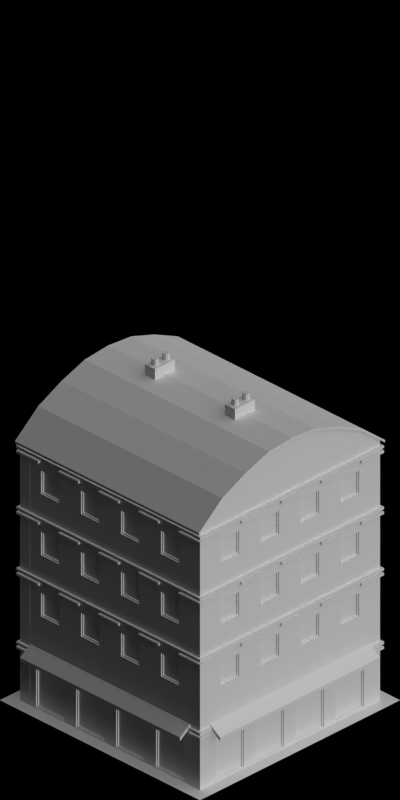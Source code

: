 # Source: 1536-1537.blend  (saved by Blender 2.63.0; exported with 4.5.12 LTS)
import bpy
from mathutils import Matrix  # noqa: F401  (used for matrix-valued properties, if any)

bpy.ops.wm.read_factory_settings(use_empty=True)
scene = bpy.context.scene
scene.name = 'Scene'

# ---- collections
col_collection_1 = bpy.data.collections.new('Collection 1'); scene.collection.children.link(col_collection_1)

# ---- materials (node trees are filled in below, after node groups)
mat_bridge_brick = bpy.data.materials.new('Bridge_Brick')
mat_roof_blackfelt = bpy.data.materials.new('Roof_BlackFelt')
mat_bridge_recolourbrown = bpy.data.materials.new('Bridge_RecolourBrown')
mat_concrete_greymid = bpy.data.materials.new('Concrete_GreyMid')
mat_paint_white = bpy.data.materials.new('Paint_White')
mat_bridge_grunge = bpy.data.materials.new('Bridge_Grunge')
mat_glass_opaque = bpy.data.materials.new('Glass_Opaque')
mat_special_shadowonlybackground = bpy.data.materials.new('Special_ShadowOnlyBackground')
mat_concrete_normalpaving = bpy.data.materials.new('Concrete_NormalPaving')
mat_shadeless_black = bpy.data.materials.new('Shadeless_Black')

# ---- material node trees

# ---- world
world_world = bpy.data.worlds.new('World'); scene.world = world_world
world_world.color = (0.0, 0.0, 0.0)
world_world.use_sun_shadow = False
world_world.sun_shadow_jitter_overblur = 0.0
world_world.cycles.sampling_method = 'MANUAL'
world_world.cycles.sample_map_resolution = 256
world_world.light_settings.ao_factor = 0.5

# ---- cameras
cam_camera = bpy.data.cameras.new('Camera')
cam_camera.type = 'ORTHO'
cam_camera.clip_start = 0.001
cam_camera.clip_end = 100.0
cam_camera.lens = 35.0
cam_camera.sensor_width = 32.0
cam_camera.sensor_height = 18.0
cam_camera.ortho_scale = 5.656
cam_camera.dof.focus_distance = 0.0
cam_camera.dof.aperture_fstop = 128.0

# ---- lights
light_lamp_004 = bpy.data.lights.new('Lamp.004', 'SUN')
light_lamp_004.transmission_factor = 0.0
light_lamp_004.cutoff_distance = 30.0
light_lamp_004.angle = 1.571
light_lamp_004.energy = 1.0
light_lamp_004.shadow_buffer_clip_start = 1.001
light_lamp_004.shadow_soft_size = 1.0
light_lamp_004.shadow_cascade_max_distance = 1000.0
light_lamp_004.cycles.use_multiple_importance_sampling = False
light_lamp_003 = bpy.data.lights.new('Lamp.003', 'SUN')
light_lamp_003.transmission_factor = 0.0
light_lamp_003.cutoff_distance = 30.0
light_lamp_003.use_shadow = False
light_lamp_003.angle = 1.571
light_lamp_003.energy = 1.0
light_lamp_003.shadow_buffer_clip_start = 1.001
light_lamp_003.shadow_soft_size = 1.0
light_lamp_003.shadow_cascade_max_distance = 1000.0
light_lamp_003.cycles.use_multiple_importance_sampling = False

# ---- meshes
me_plane_010 = bpy.data.meshes.new('Plane.010')
me_plane_010.from_pydata([(0.9, -0.02, 0.03), (-0.9, -0.02, 0.03), (6.892e-08, -0.02, 0.4), (0.465, -0.02, 0.3), (-0.465, -0.02, 0.3), (-0.6975, -0.02, 0.19), (-0.2325, -0.02, 0.38), (0.6975, -0.02, 0.19), (0.2325, -0.02, 0.38), (0.9, -0.02, 0.0), (-0.9, -0.02, 0.0), (6.892e-08, -0.02, 0.0), (0.465, -0.02, 0.0), (-0.465, -0.02, 0.0), (-0.6975, -0.02, 0.0), (-0.2325, -0.02, 0.0), (0.6975, -0.02, 0.0), (0.2325, -0.02, 0.0), (0.9, 0.03, 0.03), (-0.9, 0.03, 0.03), (6.892e-08, 0.03, 0.4), (0.465, 0.03, 0.3), (-0.465, 0.03, 0.3), (-0.6975, 0.03, 0.19), (-0.2325, 0.03, 0.38), (0.6975, 0.03, 0.19), (0.2325, 0.03, 0.38), (0.9, 0.03, 0.0), (-0.9, 0.03, 0.0), (6.892e-08, 0.03, 0.0), (0.465, 0.03, 0.0), (-0.465, 0.03, 0.0), (-0.6975, 0.03, 0.0), (-0.2325, 0.03, 0.0), (0.6975, 0.03, 0.0), (0.2325, 0.03, 0.0)], [], [(15, 6, 2, 11), (16, 7, 3, 12), (17, 8, 2, 11), (15, 6, 4, 13), (16, 7, 0, 9), (14, 5, 4, 13), (17, 8, 3, 12), (14, 5, 1, 10), (33, 29, 20, 24), (34, 30, 21, 25), (35, 29, 20, 26), (33, 31, 22, 24), (34, 27, 18, 25), (32, 31, 22, 23), (35, 30, 21, 26), (32, 28, 19, 23), (17, 12, 30, 35), (16, 9, 27, 34), (24, 20, 2, 6), (9, 0, 18, 27), (17, 11, 29, 35), (23, 22, 4, 5), (15, 11, 29, 33), (24, 22, 4, 6), (10, 1, 19, 28), (14, 13, 31, 32), (25, 21, 3, 7), (23, 19, 1, 5), (15, 13, 31, 33), (26, 21, 3, 8), (25, 18, 0, 7), (16, 12, 30, 34), (14, 10, 28, 32), (26, 20, 2, 8)])
me_plane_010.materials.append(mat_bridge_brick)
me_plane_010.use_remesh_preserve_volume = False
me_plane_010.use_remesh_preserve_attributes = False
me_plane_010.use_mirror_vertex_groups = False
me_plane_010.update()
me_plane_006 = bpy.data.meshes.new('Plane.006')
me_plane_006.from_pydata([(0.93, -0.92, 0.0), (-0.93, -0.92, 0.0), (0.93, 0.92, 0.0), (-0.93, 0.92, 0.0), (6.892e-08, -0.92, 0.4), (6.892e-08, 0.92, 0.4), (0.465, 0.92, 0.3), (0.465, -0.92, 0.3), (-0.465, -0.92, 0.3), (-0.465, 0.92, 0.3), (-0.6975, -0.92, 0.19), (-0.6975, 0.92, 0.19), (-0.2325, 0.92, 0.38), (-0.2325, -0.92, 0.38), (0.6975, 0.92, 0.19), (0.6975, -0.92, 0.19), (0.2325, -0.92, 0.38), (0.2325, 0.92, 0.38), (0.93, -0.92, 0.02), (-0.93, -0.92, 0.02), (0.93, 0.92, 0.02), (-0.93, 0.92, 0.02), (6.892e-08, -0.92, 0.42), (6.892e-08, 0.92, 0.42), (0.465, 0.92, 0.32), (0.465, -0.92, 0.32), (-0.465, -0.92, 0.32), (-0.465, 0.92, 0.32), (-0.6975, -0.92, 0.21), (-0.6975, 0.92, 0.21), (-0.2325, 0.92, 0.4), (-0.2325, -0.92, 0.4), (0.6975, 0.92, 0.21), (0.6975, -0.92, 0.21), (0.2325, -0.92, 0.4), (0.2325, 0.92, 0.4)], [], [(11, 10, 1, 3), (17, 16, 4, 5), (14, 15, 7, 6), (12, 13, 8, 9), (9, 8, 10, 11), (5, 4, 13, 12), (2, 0, 15, 14), (6, 7, 16, 17), (29, 21, 19, 28), (35, 23, 22, 34), (32, 24, 25, 33), (30, 27, 26, 31), (27, 29, 28, 26), (23, 30, 31, 22), (20, 32, 33, 18), (24, 35, 34, 25), (33, 25, 7, 15), (29, 27, 9, 11), (34, 22, 4, 16), (3, 1, 19, 21), (0, 2, 20, 18), (16, 7, 25, 34), (12, 9, 27, 30), (13, 4, 22, 31), (15, 0, 18, 33), (35, 24, 6, 17), (31, 26, 8, 13), (30, 23, 5, 12), (32, 20, 2, 14), (28, 19, 1, 10), (14, 6, 24, 32), (10, 8, 26, 28), (17, 5, 23, 35), (11, 3, 21, 29)])
me_plane_006.materials.append(mat_roof_blackfelt)
me_plane_006.use_remesh_preserve_volume = False
me_plane_006.use_remesh_preserve_attributes = False
me_plane_006.use_mirror_vertex_groups = False
me_plane_006.update()
me_plane_004 = bpy.data.meshes.new('Plane.004')
me_plane_004.from_pydata([(-5.364e-07, -0.03, -5.96e-08), (-5.439e-07, 7.153e-08, -5.96e-08), (1.6, -0.03, 0.2), (1.6, 2.91e-07, 0.2), (-5.439e-07, 7.153e-08, 0.2), (-5.364e-07, -0.03, 0.2), (1.6, 2.91e-07, -5.96e-08), (1.6, -0.03, -5.96e-08), (-5.364e-07, -0.03, 0.1), (-5.439e-07, 7.153e-08, 0.1), (1.6, 2.91e-07, 0.1), (1.6, -0.03, 0.1), (1.6, -0.03, 0.07), (1.6, 2.91e-07, 0.07), (-5.439e-07, 7.153e-08, 0.07), (-5.364e-07, -0.03, 0.07), (-5.576e-07, 0.1, 0.03), (1.6, 0.1, 0.03), (1.6, 0.1, -6.147e-08), (-5.576e-07, 0.1, -6.147e-08)], [], [(6, 1, 0, 7), (14, 15, 0, 1), (9, 10, 3, 4), (10, 11, 2, 3), (3, 2, 5, 4), (11, 8, 5, 2), (4, 5, 8, 9), (19, 16, 9, 14), (13, 12, 11, 10), (12, 15, 8, 11), (9, 8, 15, 14), (19, 18, 17, 16), (6, 7, 12, 13), (7, 0, 15, 12), (10, 9, 16, 17), (1, 6, 13, 14), (18, 19, 14, 13), (13, 10, 17, 18)])
me_plane_004.polygons.foreach_set('material_index', [0, 0, 0, 0, 0, 0, 0, 1, 0, 0, 0, 1, 0, 0, 1, 0, 1, 1])
me_plane_004.materials.append(mat_bridge_recolourbrown)
me_plane_004.materials.append(mat_concrete_greymid)
me_plane_004.use_remesh_preserve_volume = False
me_plane_004.use_remesh_preserve_attributes = False
me_plane_004.use_mirror_vertex_groups = False
me_plane_004.update()
me_cube = bpy.data.meshes.new('Cube')
me_cube.from_pydata([(-0.1, -0.05, 0.0), (-0.1, 0.05, 0.0), (0.1, 0.05, 0.0), (0.1, -0.05, 0.0), (-0.1, -0.05, 0.5), (-0.1, 0.05, 0.5), (0.1, 0.05, 0.5), (0.1, -0.05, 0.5), (-0.06, 0.025, 0.5), (-0.06, 0.025, 0.55), (-0.04232, 0.01768, 0.5), (-0.04232, 0.01768, 0.55), (-0.035, -1.093e-09, 0.5), (-0.035, -1.093e-09, 0.55), (-0.04232, -0.01768, 0.5), (-0.04232, -0.01768, 0.55), (-0.06, -0.025, 0.5), (-0.06, -0.025, 0.55), (-0.07768, -0.01768, 0.5), (-0.07768, -0.01768, 0.55), (-0.085, 2.981e-10, 0.5), (-0.085, 2.981e-10, 0.55), (-0.07768, 0.01768, 0.5), (-0.07768, 0.01768, 0.55), (0.05, 0.025, 0.5), (0.05, 0.025, 0.55), (0.06768, 0.01768, 0.5), (0.06768, 0.01768, 0.55), (0.075, -1.093e-09, 0.5), (0.075, -1.093e-09, 0.55), (0.06768, -0.01768, 0.5), (0.06768, -0.01768, 0.55), (0.05, -0.025, 0.5), (0.05, -0.025, 0.55), (0.03232, -0.01768, 0.5), (0.03232, -0.01768, 0.55), (0.025, 2.981e-10, 0.5), (0.025, 2.981e-10, 0.55), (0.03232, 0.01768, 0.5), (0.03232, 0.01768, 0.55)], [], [(4, 5, 1, 0), (5, 6, 2, 1), (6, 7, 3, 2), (7, 4, 0, 3), (0, 1, 2, 3), (7, 6, 5, 4), (8, 9, 11, 10), (10, 11, 13, 12), (12, 13, 15, 14), (14, 15, 17, 16), (16, 17, 19, 18), (18, 19, 21, 20), (11, 9, 23, 21, 19, 17, 15, 13), (22, 23, 9, 8), (20, 21, 23, 22), (8, 10, 12, 14, 16, 18, 20, 22), (24, 25, 27, 26), (26, 27, 29, 28), (28, 29, 31, 30), (30, 31, 33, 32), (32, 33, 35, 34), (34, 35, 37, 36), (27, 25, 39, 37, 35, 33, 31, 29), (38, 39, 25, 24), (36, 37, 39, 38), (24, 26, 28, 30, 32, 34, 36, 38)])
me_cube.polygons.foreach_set('material_index', [0, 0, 0, 0, 0, 0, 1, 1, 1, 1, 1, 1, 1, 1, 1, 1, 1, 1, 1, 1, 1, 1, 1, 1, 1, 1])
me_cube.materials.append(mat_bridge_brick)
me_cube.materials.append(mat_concrete_greymid)
me_cube.use_remesh_preserve_volume = False
me_cube.use_remesh_preserve_attributes = False
me_cube.use_mirror_vertex_groups = False
me_cube.update()
me_plane_005 = bpy.data.meshes.new('Plane.005')
me_plane_005.from_pydata([(0.1, 7.47e-08, 0.6), (0.1, -0.03, 0.6)], [(0, 1)], [])
me_plane_005.materials.append(mat_paint_white)
me_plane_005.materials.append(mat_concrete_greymid)
me_plane_005.use_remesh_preserve_volume = False
me_plane_005.use_remesh_preserve_attributes = False
me_plane_005.use_mirror_vertex_groups = False
me_plane_005.update()
me_plane_011 = bpy.data.meshes.new('Plane.011')
me_plane_011.from_pydata([(0.1, -0.03, -5.96e-08), (0.1, 7.47e-08, -5.96e-08), (0.03, -0.03, -5.96e-08), (0.03, 6.427e-08, -5.96e-08), (-5.364e-07, -0.03, -5.96e-08), (-5.439e-07, 5.806e-08, -5.96e-08), (0.03, -0.1, -5.96e-08), (-5.215e-07, -0.1, -5.96e-08), (-5.215e-07, -0.1, 0.2), (0.03, -0.1, 0.2), (-5.439e-07, 5.806e-08, 0.2), (-5.364e-07, -0.03, 0.2), (0.03, 6.427e-08, 0.2), (0.03, -0.03, 0.2), (0.1, 7.47e-08, 0.2), (0.1, -0.03, 0.2)], [], [(1, 3, 2, 0), (3, 5, 4, 2), (4, 7, 6, 2), (9, 13, 2, 6), (13, 15, 0, 2), (10, 11, 4, 5), (7, 4, 11, 8), (12, 10, 5, 3), (1, 0, 15, 14), (14, 12, 3, 1), (8, 9, 6, 7), (11, 13, 9, 8), (12, 13, 11, 10), (14, 15, 13, 12)])
me_plane_011.materials.append(mat_bridge_recolourbrown)
me_plane_011.use_remesh_preserve_volume = False
me_plane_011.use_remesh_preserve_attributes = False
me_plane_011.use_mirror_vertex_groups = False
me_plane_011.update()
me_plane_009 = bpy.data.meshes.new('Plane.009')
me_plane_009.from_pydata([(0.1, -0.03, -5.96e-08), (0.1, 7.47e-08, -5.96e-08), (0.03, -0.03, -5.96e-08), (0.03, 6.427e-08, -5.96e-08), (-5.364e-07, -0.03, -5.96e-08), (-5.439e-07, 5.806e-08, -5.96e-08), (0.03, -0.1, -5.96e-08), (-5.215e-07, -0.1, -5.96e-08), (-5.215e-07, -0.1, 0.4), (0.03, -0.1, 0.4), (-5.439e-07, 5.806e-08, 0.4), (-5.364e-07, -0.03, 0.4), (0.03, 6.427e-08, 0.4), (0.03, -0.03, 0.4), (0.1, 7.47e-08, 0.4), (0.1, -0.03, 0.4), (-5.215e-07, -0.1, 0.5), (0.03, -0.1, 0.5), (-5.439e-07, 5.806e-08, 0.5), (-5.364e-07, -0.03, 0.5), (0.03, 6.427e-08, 0.5), (0.03, -0.03, 0.5), (0.1, 7.47e-08, 0.5), (0.1, -0.03, 0.5), (0.03, -0.03, 0.42), (0.03, -0.03, 0.44), (0.03, -0.03, 0.46), (0.03, -0.03, 0.48), (0.1, -0.03, 0.48), (0.1, -0.03, 0.46), (0.1, -0.03, 0.44), (0.1, -0.03, 0.42), (-5.364e-07, -0.03, 0.42), (-5.364e-07, -0.03, 0.44), (-5.364e-07, -0.03, 0.46), (-5.364e-07, -0.03, 0.48), (-5.215e-07, -0.1, 0.48), (-5.215e-07, -0.1, 0.46), (-5.215e-07, -0.1, 0.44), (-5.215e-07, -0.1, 0.42), (-5.439e-07, 5.806e-08, 0.48), (-5.439e-07, 5.806e-08, 0.46), (-5.439e-07, 5.806e-08, 0.44), (-5.439e-07, 5.806e-08, 0.42), (0.03, 6.427e-08, 0.42), (0.03, 6.427e-08, 0.44), (0.03, 6.427e-08, 0.46), (0.03, 6.427e-08, 0.48), (0.1, 7.47e-08, 0.42), (0.1, 7.47e-08, 0.44), (0.1, 7.47e-08, 0.46), (0.1, 7.47e-08, 0.48), (0.03, -0.1, 0.48), (0.03, -0.1, 0.46), (0.03, -0.1, 0.44), (0.03, -0.1, 0.42), (-5.475e-07, 0.02, 0.48), (-5.475e-07, 0.02, 0.46), (-5.475e-07, 0.02, 0.44), (-5.475e-07, 0.02, 0.42), (0.03, 0.02, 0.42), (0.03, 0.02, 0.44), (0.03, 0.02, 0.46), (0.03, 0.02, 0.48), (0.1, 0.02, 0.42), (0.1, 0.02, 0.44), (0.1, 0.02, 0.46), (0.1, 0.02, 0.48), (-0.02, -0.03, 0.42), (-0.02, -0.03, 0.44), (-0.02, -0.03, 0.46), (-0.02, -0.03, 0.48), (-0.02, -0.1, 0.48), (-0.02, -0.1, 0.46), (-0.02, -0.1, 0.44), (-0.02, -0.1, 0.42), (-0.02, 5.38e-08, 0.48), (-0.02, 5.38e-08, 0.46), (-0.02, 5.38e-08, 0.44), (-0.02, 5.38e-08, 0.42), (-0.02, 0.02, 0.48), (-0.02, 0.02, 0.46), (-0.02, 0.02, 0.44), (-0.02, 0.02, 0.42)], [], [(1, 3, 2, 0), (3, 5, 4, 2), (4, 7, 6, 2), (10, 11, 4, 5), (14, 12, 3, 1), (7, 4, 11, 8), (13, 15, 0, 2), (12, 10, 5, 3), (1, 0, 15, 14), (8, 9, 6, 7), (9, 13, 2, 6), (44, 43, 10, 12), (36, 35, 19, 16), (24, 31, 15, 13), (19, 21, 17, 16), (20, 21, 19, 18), (22, 23, 21, 20), (48, 44, 12, 14), (51, 28, 23, 22), (39, 55, 9, 8), (43, 32, 11, 10), (55, 24, 13, 9), (20, 18, 40, 47), (56, 63, 47, 40), (46, 41, 42, 45), (63, 67, 51, 47), (8, 11, 32, 39), (76, 80, 56, 40), (38, 33, 34, 37), (34, 41, 77, 70), (21, 23, 28, 27), (27, 28, 29, 26), (26, 29, 30, 25), (25, 30, 31, 24), (22, 20, 47, 51), (70, 73, 37, 34), (50, 46, 45, 49), (65, 64, 48, 49), (14, 15, 31, 48), (48, 31, 30, 49), (49, 30, 29, 50), (50, 29, 28, 51), (16, 17, 52, 36), (36, 52, 53, 37), (37, 53, 54, 38), (38, 54, 55, 39), (18, 19, 35, 40), (73, 72, 36, 37), (41, 34, 33, 42), (71, 76, 40, 35), (17, 21, 27, 52), (52, 27, 26, 53), (53, 26, 25, 54), (54, 25, 24, 55), (63, 56, 57, 62), (61, 58, 59, 60), (67, 63, 62, 66), (65, 61, 60, 64), (46, 50, 66, 62), (41, 46, 62, 57), (67, 66, 50, 51), (61, 65, 49, 45), (58, 61, 45, 42), (44, 48, 64, 60), (43, 44, 60, 59), (33, 38, 74, 69), (75, 68, 69, 74), (73, 70, 71, 72), (83, 82, 78, 79), (76, 71, 70, 77), (78, 69, 68, 79), (81, 80, 76, 77), (35, 36, 72, 71), (57, 56, 80, 81), (69, 78, 42, 33), (75, 74, 38, 39), (59, 58, 82, 83), (32, 43, 79, 68), (58, 42, 78, 82), (81, 77, 41, 57), (43, 59, 83, 79), (68, 75, 39, 32)])
me_plane_009.polygons.foreach_set('material_index', [1, 1, 1, 0, 0, 0, 1, 0, 1, 1, 1, 0, 0, 1, 1, 1, 1, 0, 1, 1, 0, 1, 0, 1, 0, 1, 0, 1, 0, 1, 1, 1, 1, 1, 0, 1, 0, 1, 1, 1, 1, 1, 1, 1, 1, 1, 0, 1, 0, 1, 1, 1, 1, 1, 1, 1, 1, 1, 1, 1, 1, 1, 1, 1, 1, 1, 1, 1, 1, 1, 1, 1, 1, 1, 1, 1, 1, 1, 1, 1, 1, 1])
me_plane_009.materials.append(mat_bridge_grunge)
me_plane_009.materials.append(mat_concrete_greymid)
me_plane_009.use_remesh_preserve_volume = False
me_plane_009.use_remesh_preserve_attributes = False
me_plane_009.use_mirror_vertex_groups = False
me_plane_009.update()
me_plane_002 = bpy.data.meshes.new('Plane.002')
me_plane_002.from_pydata([(0.4, 5.937e-07, -2.235e-08), (0.4, -0.03, 0.4), (1.808e-07, -0.03, 0.4), (1.788e-07, 5.96e-07, 0.4), (0.4, 5.937e-07, 0.4), (0.05, -0.03, 0.4), (0.05, 5.955e-07, 0.4), (0.35, -0.03, -2.98e-08), (0.4, -0.03, -2.98e-08), (0.05, 5.955e-07, -2.98e-08), (0.05, -0.03, 0.37), (0.05, 5.955e-07, 0.37), (0.35, -0.03, 0.37), (0.35, 5.943e-07, 0.37), (0.33, -0.009999, 0.02), (0.07, -0.009999, 0.02), (0.07, -0.009999, 0.35), (0.33, -0.009999, 0.35), (1.808e-07, -0.03, 0.37), (0.4, -0.03, 0.37), (1.788e-07, 5.96e-07, 0.37), (0.4, 5.937e-07, 0.37), (0.35, 5.943e-07, -2.235e-08), (0.35, -0.03, 0.4), (0.35, 5.943e-07, 0.4), (0.34, 9.496e-07, 0.01), (0.06, 9.53e-07, 0.01), (0.06, 9.53e-07, 0.36), (0.34, 9.496e-07, 0.36), (0.34, -0.009999, 0.01), (0.06, -0.009999, 0.01), (0.06, -0.009999, 0.36), (0.34, -0.009999, 0.36), (0.05, -0.03, -2.98e-08), (1.788e-07, 5.96e-07, -2.98e-08), (1.808e-07, -0.03, -2.98e-08), (0.33, -0.02, 0.02), (0.07, -0.02, 0.02), (0.07, -0.02, 0.35), (0.33, -0.02, 0.35)], [], [(6, 3, 2, 5), (24, 6, 5, 23), (2, 3, 20, 18), (4, 24, 23, 1), (5, 2, 18, 10), (1, 23, 12, 19), (4, 1, 19, 21), (23, 5, 10, 12), (6, 24, 13, 11), (24, 4, 21, 13), (3, 6, 11, 20), (25, 26, 30, 29), (18, 20, 34, 35), (36, 39, 17, 14), (17, 16, 31, 32), (20, 11, 9, 34), (30, 31, 16, 15), (19, 12, 7, 8), (12, 10, 33, 7), (10, 18, 35, 33), (15, 16, 38, 37), (9, 11, 27, 26), (32, 31, 27, 28), (14, 15, 37, 36), (28, 27, 11, 13), (29, 32, 28, 25), (39, 38, 16, 17), (38, 39, 36, 37), (29, 30, 15, 14), (26, 27, 31, 30), (14, 17, 32, 29), (33, 35, 34, 9), (7, 33, 9, 22), (8, 7, 22, 0), (25, 28, 13, 22), (22, 9, 26, 25), (13, 21, 0, 22), (21, 19, 8, 0)])
me_plane_002.polygons.foreach_set('material_index', [0, 0, 0, 0, 0, 0, 0, 2, 0, 0, 0, 2, 0, 2, 2, 0, 2, 0, 0, 0, 2, 2, 2, 2, 2, 2, 2, 1, 2, 2, 2, 0, 0, 0, 2, 2, 0, 0])
me_plane_002.materials.append(mat_bridge_grunge)
me_plane_002.materials.append(mat_glass_opaque)
me_plane_002.materials.append(mat_concrete_greymid)
me_plane_002.use_remesh_preserve_volume = False
me_plane_002.use_remesh_preserve_attributes = False
me_plane_002.use_mirror_vertex_groups = False
me_plane_002.update()
me_plane_015 = bpy.data.meshes.new('Plane.015')
me_plane_015.from_pydata([(1.0, -1.0, 0.0), (-1.0, -1.0, 0.0), (1.0, 1.0, 0.0), (-1.0, 1.0, 0.0)], [], [(0, 2, 3, 1)])
me_plane_015.materials.append(mat_special_shadowonlybackground)
me_plane_015.use_remesh_preserve_volume = False
me_plane_015.use_remesh_preserve_attributes = False
me_plane_015.use_mirror_vertex_groups = False
me_plane_015.update()
me_plane_008 = bpy.data.meshes.new('Plane.008')
me_plane_008.from_pydata([(0.4, 8.138e-07, 0.16), (0.4, -0.03, 0.4), (1.073e-06, -0.03, 0.4), (9.537e-07, 7.924e-07, 0.4), (0.4, 8.138e-07, 0.4), (0.1, -0.03, 0.4), (0.1, 7.971e-07, 0.4), (0.3, -0.03, 0.16), (0.4, -0.03, 0.16), (0.1, 7.971e-07, 0.16), (0.1, -0.03, 0.37), (0.1, 7.971e-07, 0.37), (0.3, -0.03, 0.37), (0.3, 8.09e-07, 0.37), (0.28, -0.009999, 0.18), (0.12, -0.009999, 0.18), (0.12, -0.009999, 0.35), (0.28, -0.009999, 0.35), (1.073e-06, -0.03, 0.37), (0.4, -0.03, 0.37), (9.537e-07, 7.924e-07, 0.37), (0.4, 8.138e-07, 0.37), (0.3, 8.09e-07, 0.16), (0.3, -0.03, 0.4), (0.3, 8.09e-07, 0.4), (0.29, 1.164e-06, 0.17), (0.11, 1.155e-06, 0.17), (0.11, 1.155e-06, 0.36), (0.29, 1.164e-06, 0.36), (0.29, -0.009999, 0.17), (0.11, -0.009999, 0.17), (0.11, -0.009999, 0.36), (0.29, -0.009999, 0.36), (0.1, -0.03, 0.16), (9.537e-07, 7.924e-07, 0.16), (1.073e-06, -0.03, 0.16), (0.28, -0.02, 0.18), (0.12, -0.02, 0.18), (0.12, -0.02, 0.35), (0.28, -0.02, 0.35), (0.4, 8.213e-07, -4.47e-08), (0.3, -0.03, -5.215e-08), (0.4, -0.03, -5.215e-08), (0.1, 8.046e-07, -5.215e-08), (0.3, 8.165e-07, -4.47e-08), (0.1, -0.03, -5.215e-08), (1.073e-06, 7.998e-07, -5.215e-08), (1.073e-06, -0.03, -5.215e-08), (0.4, -0.03, 0.5), (1.073e-06, -0.03, 0.5), (9.537e-07, 7.924e-07, 0.5), (0.4, 8.138e-07, 0.5), (0.1, -0.03, 0.5), (0.1, 7.971e-07, 0.5), (0.3, -0.03, 0.5), (0.3, 8.09e-07, 0.5), (0.3, -0.03, 0.48), (0.3, -0.03, 0.46), (0.3, -0.03, 0.44), (0.3, -0.03, 0.42), (0.4, -0.03, 0.42), (0.4, -0.03, 0.44), (0.4, -0.03, 0.46), (0.4, -0.03, 0.48), (0.1, -0.03, 0.48), (0.1, -0.03, 0.46), (0.1, -0.03, 0.44), (0.1, -0.03, 0.42), (0.4, 8.138e-07, 0.42), (0.4, 8.138e-07, 0.44), (0.4, 8.138e-07, 0.46), (0.4, 8.138e-07, 0.48), (0.1, 7.971e-07, 0.42), (0.1, 7.971e-07, 0.44), (0.1, 7.971e-07, 0.46), (0.1, 7.971e-07, 0.48), (0.3, 8.09e-07, 0.48), (0.3, 8.09e-07, 0.46), (0.3, 8.09e-07, 0.44), (0.3, 8.09e-07, 0.42), (1.073e-06, -0.03, 0.48), (1.073e-06, -0.03, 0.46), (1.073e-06, -0.03, 0.44), (1.073e-06, -0.03, 0.42), (9.537e-07, 7.924e-07, 0.42), (9.537e-07, 7.924e-07, 0.44), (9.537e-07, 7.924e-07, 0.46), (9.537e-07, 7.924e-07, 0.48), (0.4, 0.02, 0.42), (0.4, 0.02, 0.44), (0.4, 0.02, 0.46), (0.4, 0.02, 0.48), (0.1, 0.02, 0.42), (0.1, 0.02, 0.44), (0.1, 0.02, 0.46), (0.1, 0.02, 0.48), (0.3, 0.02, 0.48), (0.3, 0.02, 0.46), (0.3, 0.02, 0.44), (0.3, 0.02, 0.42), (9.527e-07, 0.02, 0.42), (9.527e-07, 0.02, 0.44), (9.527e-07, 0.02, 0.46), (9.527e-07, 0.02, 0.48)], [], [(68, 60, 1, 4), (59, 67, 5, 23), (2, 3, 20, 18), (56, 63, 48, 54), (5, 2, 18, 10), (1, 23, 12, 19), (4, 1, 19, 21), (23, 5, 10, 12), (6, 24, 13, 11), (24, 4, 21, 13), (3, 6, 11, 20), (25, 26, 30, 29), (18, 20, 34, 35), (36, 39, 17, 14), (17, 16, 31, 32), (20, 11, 9, 34), (30, 31, 16, 15), (19, 12, 7, 8), (12, 10, 33, 7), (10, 18, 35, 33), (15, 16, 38, 37), (9, 11, 27, 26), (32, 31, 27, 28), (14, 15, 37, 36), (28, 27, 11, 13), (29, 32, 28, 25), (39, 38, 16, 17), (38, 39, 36, 37), (29, 30, 15, 14), (26, 27, 31, 30), (14, 17, 32, 29), (44, 43, 9, 22), (47, 45, 33, 35), (41, 42, 8, 7), (25, 28, 13, 22), (22, 9, 26, 25), (13, 21, 0, 22), (21, 19, 8, 0), (45, 47, 46, 43), (41, 45, 43, 44), (42, 41, 44, 40), (45, 41, 7, 33), (42, 40, 0, 8), (46, 47, 35, 34), (22, 0, 40, 44), (43, 46, 34, 9), (53, 50, 49, 52), (55, 53, 52, 54), (51, 55, 54, 48), (76, 75, 53, 55), (67, 83, 2, 5), (79, 68, 4, 24), (75, 87, 50, 53), (83, 84, 3, 2), (51, 48, 63, 71), (71, 63, 62, 70), (70, 62, 61, 69), (69, 61, 60, 68), (54, 52, 64, 56), (56, 64, 65, 57), (57, 65, 66, 58), (58, 66, 67, 59), (23, 1, 60, 59), (59, 60, 61, 58), (58, 61, 62, 57), (57, 62, 63, 56), (24, 6, 72, 79), (79, 72, 73, 78), (78, 73, 74, 77), (73, 72, 92, 93), (52, 49, 80, 64), (64, 80, 81, 65), (65, 81, 82, 66), (66, 82, 83, 67), (55, 51, 71, 76), (89, 98, 78, 69), (77, 70, 69, 78), (79, 78, 98, 99), (6, 3, 84, 72), (101, 100, 84, 85), (73, 85, 86, 74), (75, 76, 96, 95), (49, 50, 87, 80), (80, 87, 86, 81), (81, 86, 85, 82), (82, 85, 84, 83), (97, 94, 95, 96), (96, 91, 90, 97), (98, 89, 88, 99), (92, 100, 101, 93), (94, 102, 103, 95), (68, 79, 99, 88), (103, 102, 86, 87), (100, 92, 72, 84), (69, 68, 88, 89), (85, 73, 93, 101), (102, 94, 74, 86), (91, 96, 76, 71), (71, 70, 90, 91), (94, 97, 77, 74), (87, 75, 95, 103), (70, 77, 97, 90)])
me_plane_008.polygons.foreach_set('material_index', [0, 2, 0, 0, 0, 0, 0, 2, 0, 0, 0, 2, 0, 2, 2, 0, 2, 0, 0, 0, 2, 2, 2, 2, 2, 2, 2, 1, 2, 2, 2, 0, 0, 0, 2, 2, 0, 0, 0, 0, 0, 0, 0, 0, 0, 0, 0, 0, 0, 0, 0, 0, 0, 0, 0, 0, 0, 0, 2, 2, 2, 2, 0, 0, 0, 0, 0, 0, 0, 2, 0, 0, 0, 0, 0, 2, 0, 2, 0, 0, 0, 2, 0, 0, 0, 0, 2, 2, 2, 2, 2, 2, 0, 2, 0, 2, 2, 2, 0, 2, 2, 2])
me_plane_008.materials.append(mat_bridge_brick)
me_plane_008.materials.append(mat_glass_opaque)
me_plane_008.materials.append(mat_concrete_greymid)
me_plane_008.materials.append(mat_bridge_recolourbrown)
me_plane_008.use_remesh_preserve_volume = False
me_plane_008.use_remesh_preserve_attributes = False
me_plane_008.use_mirror_vertex_groups = False
me_plane_008.update()
me_plane_001 = bpy.data.meshes.new('Plane.001')
me_plane_001.from_pydata([(1.0, -1.0, 0.0), (-1.0, -1.0, 0.0), (1.0, 1.0, 0.0), (-1.0, 1.0, 0.0), (-1.0, -0.9, 0.0), (-0.9, -0.9, 0.0), (1.0, -0.9, 0.0), (0.9, -1.0, 0.0), (0.9, 1.0, 0.0), (0.9, 0.9, 0.0), (0.9, -0.9, 0.0), (-1.0, 0.9, 0.0), (1.0, 0.9, 0.0), (-0.9, 0.9, 0.0), (-0.9, 1.0, 0.0), (-0.9, -1.0, 0.0)], [], [(13, 14, 3, 11), (9, 8, 14, 13), (5, 13, 11, 4), (10, 9, 13, 5), (6, 12, 9, 10), (7, 10, 5, 15), (12, 2, 8, 9), (0, 6, 10, 7), (15, 5, 4, 1)])
me_plane_001.polygons.foreach_set('material_index', [0, 0, 0, 1, 0, 0, 0, 0, 0])
me_plane_001.materials.append(mat_concrete_normalpaving)
me_plane_001.materials.append(mat_shadeless_black)
me_plane_001.use_remesh_preserve_volume = False
me_plane_001.use_remesh_preserve_attributes = False
me_plane_001.use_mirror_vertex_groups = False
me_plane_001.update()

# ---- objects
ob_plane_017 = bpy.data.objects.new('Plane.017', me_plane_010)
ob_plane_014 = bpy.data.objects.new('Plane.014', me_plane_010)
ob_plane = bpy.data.objects.new('Plane', me_plane_006)
ob_plane_013 = bpy.data.objects.new('Plane.013', me_plane_004)
ob_plane_009 = bpy.data.objects.new('Plane.009', me_plane_004)
ob_cube_003 = bpy.data.objects.new('Cube.003', me_cube)
ob_cube_002 = bpy.data.objects.new('Cube.002', me_cube)
ob_plane_021 = bpy.data.objects.new('Plane.021', me_plane_005)
ob_plane_054 = bpy.data.objects.new('Plane.054', me_plane_004)
ob_plane_053 = bpy.data.objects.new('Plane.053', me_plane_004)
ob_plane_052 = bpy.data.objects.new('Plane.052', me_plane_011)
ob_plane_051 = bpy.data.objects.new('Plane.051', me_plane_011)
ob_plane_048 = bpy.data.objects.new('Plane.048', me_plane_011)
ob_plane_019 = bpy.data.objects.new('Plane.019', me_plane_009)
ob_plane_016 = bpy.data.objects.new('Plane.016', me_plane_009)
ob_plane_011 = bpy.data.objects.new('Plane.011', me_plane_009)
ob_plane_004 = bpy.data.objects.new('Plane.004', me_plane_009)
ob_plane_012 = bpy.data.objects.new('Plane.012', me_plane_002)
ob_plane_007 = bpy.data.objects.new('Plane.007', me_plane_002)
ob_plane_006 = bpy.data.objects.new('Plane.006', me_plane_002)
ob_plane_050 = bpy.data.objects.new('Plane.050', me_plane_009)
ob_plane_010 = bpy.data.objects.new('Plane.010', me_plane_009)
ob_plane_008 = bpy.data.objects.new('Plane.008', me_plane_009)
ob_plane_047 = bpy.data.objects.new('Plane.047', me_plane_002)
ob_plane_020 = bpy.data.objects.new('Plane.020', me_plane_015)
ob_plane_015 = bpy.data.objects.new('Plane.015', me_plane_011)
ob_plane_005 = bpy.data.objects.new('Plane.005', me_plane_009)
ob_plane_003 = bpy.data.objects.new('Plane.003', me_plane_008)
ob_plane_002 = bpy.data.objects.new('Plane.002', me_plane_008)
ob_plane_001 = bpy.data.objects.new('Plane.001', me_plane_008)
ob_plane_000 = bpy.data.objects.new('Plane.000', me_plane_008)
ob_plane_956 = bpy.data.objects.new('Plane.956', me_plane_001)
ob_rotationcontrol_001 = bpy.data.objects.new('RotationControl.001', None)
ob_cameratarget = bpy.data.objects.new('CameraTarget', None)
ob_camera = bpy.data.objects.new('Camera', cam_camera)
ob_lamp_001 = bpy.data.objects.new('Lamp.001', light_lamp_004)
ob_lamp = bpy.data.objects.new('Lamp', light_lamp_003)

# ---- transforms, parenting, visibility, modifiers, constraints
ob_plane_017.location = (-5.0, 0.88, 2.1)
ob_plane_017.rotation_euler = (0.0, 0.0, 3.142)
ob_plane_017.lineart.crease_threshold = 0.0
ob_plane_014.location = (-5.0, -0.88, 2.1)
ob_plane_014.lineart.crease_threshold = 0.0
ob_plane.location = (-5.0, 0.0, 2.1)
ob_plane.lineart.crease_threshold = 0.0
ob_plane_013.location = (-5.9, -0.8, 0.4)
ob_plane_013.rotation_euler = (0.0, 0.0, -4.712)
ob_plane_013.lineart.crease_threshold = 0.0
ob_plane_009.location = (-4.1, 0.8, 0.4)
ob_plane_009.rotation_euler = (0.0, 0.0, -1.571)
ob_plane_009.lineart.crease_threshold = 0.0
ob_cube_003.location = (-5.0, 0.4, 2.1)
ob_cube_003.lineart.crease_threshold = 0.0
ob_cube_002.location = (-5.0, -0.4, 2.1)
ob_cube_002.lineart.crease_threshold = 0.0
ob_plane_021.location = (-4.1, -0.9, 0.6)
ob_plane_021.rotation_euler = (0.0, 0.0, 3.142)
ob_plane_021.lineart.crease_threshold = 0.0
_m = ob_plane_021.modifiers.new('Array.001', 'ARRAY')
_m.count = 4
_m.constant_offset_displace = (0.0, 0.0, 0.0)
_m.relative_offset_displace = (0.0, 0.0, 1.0)
ob_plane_054.location = (-4.2, -0.9, 0.4)
ob_plane_054.rotation_euler = (0.0, 0.0, -3.142)
ob_plane_054.lineart.crease_threshold = 0.0
ob_plane_053.location = (-5.8, 0.9, 0.4)
ob_plane_053.rotation_euler = (0.0, 0.0, 1.192e-07)
ob_plane_053.lineart.crease_threshold = 0.0
ob_plane_052.location = (-5.9, -0.9, 0.4)
ob_plane_052.rotation_euler = (0.0, 0.0, 1.571)
ob_plane_052.lineart.crease_threshold = 0.0
ob_plane_051.location = (-4.1, 0.9, 0.4)
ob_plane_051.rotation_euler = (0.0, 0.0, 4.712)
ob_plane_051.lineart.crease_threshold = 0.0
ob_plane_048.location = (-5.9, 0.9, 0.4)
ob_plane_048.rotation_euler = (0.0, 0.0, 6.283)
ob_plane_048.lineart.crease_threshold = 0.0
ob_plane_019.location = (-4.1, -0.9, 0.0)
ob_plane_019.rotation_euler = (0.0, 0.0, -3.142)
ob_plane_019.lineart.crease_threshold = 0.0
ob_plane_016.location = (-4.1, 0.9, 0.0)
ob_plane_016.rotation_euler = (0.0, 0.0, -1.571)
ob_plane_016.lineart.crease_threshold = 0.0
ob_plane_011.location = (-5.9, 0.9, 0.0)
ob_plane_011.rotation_euler = (0.0, 0.0, 1.192e-07)
ob_plane_011.lineart.crease_threshold = 0.0
ob_plane_004.location = (-5.9, -0.9, 0.0)
ob_plane_004.rotation_euler = (0.0, 0.0, 1.571)
ob_plane_004.lineart.crease_threshold = 0.0
ob_plane_012.location = (-5.8, 0.9, 0.0)
ob_plane_012.lineart.crease_threshold = 0.0
_m = ob_plane_012.modifiers.new('Array', 'ARRAY')
_m.count = 4
_m.constant_offset_displace = (0.0, 0.0, 0.0)
_m = ob_plane_012.modifiers.new('Array.001', 'ARRAY')
_m.count = 1
_m.constant_offset_displace = (0.0, 0.0, 0.0)
_m.relative_offset_displace = (0.0, 0.0, 1.0)
ob_plane_007.location = (-4.2, -0.9, 0.0)
ob_plane_007.rotation_euler = (0.0, 0.0, 3.142)
ob_plane_007.lineart.crease_threshold = 0.0
_m = ob_plane_007.modifiers.new('Array', 'ARRAY')
_m.count = 4
_m.constant_offset_displace = (0.0, 0.0, 0.0)
_m = ob_plane_007.modifiers.new('Array.001', 'ARRAY')
_m.count = 1
_m.constant_offset_displace = (0.0, 0.0, 0.0)
_m.relative_offset_displace = (0.0, 0.0, 1.0)
ob_plane_006.location = (-5.9, -0.8, 0.0)
ob_plane_006.rotation_euler = (0.0, 0.0, 1.571)
ob_plane_006.lineart.crease_threshold = 0.0
_m = ob_plane_006.modifiers.new('Array', 'ARRAY')
_m.count = 4
_m.constant_offset_displace = (0.0, 0.0, 0.0)
_m = ob_plane_006.modifiers.new('Array.001', 'ARRAY')
_m.count = 1
_m.constant_offset_displace = (0.0, 0.0, 0.0)
_m.relative_offset_displace = (0.0, 0.0, 1.0)
ob_plane_050.location = (-5.9, -0.9, 0.6)
ob_plane_050.rotation_euler = (0.0, 0.0, 1.571)
ob_plane_050.lineart.crease_threshold = 0.0
_m = ob_plane_050.modifiers.new('Array.001', 'ARRAY')
_m.count = 3
_m.constant_offset_displace = (0.0, 0.0, 0.0)
_m.relative_offset_displace = (0.0, 0.0, 1.0)
ob_plane_010.location = (-5.9, 0.9, 0.6)
ob_plane_010.rotation_euler = (0.0, 0.0, 4.133e-07)
ob_plane_010.lineart.crease_threshold = 0.0
_m = ob_plane_010.modifiers.new('Array.001', 'ARRAY')
_m.count = 3
_m.constant_offset_displace = (0.0, 0.0, 0.0)
_m.relative_offset_displace = (0.0, 0.0, 1.0)
ob_plane_008.location = (-4.1, -0.9, 0.6)
ob_plane_008.rotation_euler = (0.0, 0.0, 3.142)
ob_plane_008.lineart.crease_threshold = 0.0
_m = ob_plane_008.modifiers.new('Array.001', 'ARRAY')
_m.count = 3
_m.constant_offset_displace = (0.0, 0.0, 0.0)
_m.relative_offset_displace = (0.0, 0.0, 1.0)
ob_plane_047.location = (-4.1, 0.8, 0.0)
ob_plane_047.rotation_euler = (0.0, 0.0, 4.712)
ob_plane_047.lineart.crease_threshold = 0.0
_m = ob_plane_047.modifiers.new('Array', 'ARRAY')
_m.count = 4
_m.constant_offset_displace = (0.0, 0.0, 0.0)
_m = ob_plane_047.modifiers.new('Array.001', 'ARRAY')
_m.count = 1
_m.constant_offset_displace = (0.0, 0.0, 0.0)
_m.relative_offset_displace = (0.0, 0.0, 1.0)
ob_plane_020.location = (-5.0, 0.0, 0.0)
ob_plane_020.lineart.crease_threshold = 0.0
ob_plane_015.location = (-4.1, -0.9, 0.4)
ob_plane_015.rotation_euler = (0.0, 0.0, 9.425)
ob_plane_015.lineart.crease_threshold = 0.0
ob_plane_005.location = (-4.1, 0.9, 0.6)
ob_plane_005.rotation_euler = (0.0, 0.0, 4.712)
ob_plane_005.lineart.crease_threshold = 0.0
_m = ob_plane_005.modifiers.new('Array.001', 'ARRAY')
_m.count = 3
_m.constant_offset_displace = (0.0, 0.0, 0.0)
_m.relative_offset_displace = (0.0, 0.0, 1.0)
ob_plane_003.location = (-5.8, 0.9, 0.6)
ob_plane_003.lineart.crease_threshold = 0.0
_m = ob_plane_003.modifiers.new('Array', 'ARRAY')
_m.count = 4
_m.constant_offset_displace = (0.0, 0.0, 0.0)
_m = ob_plane_003.modifiers.new('Array.001', 'ARRAY')
_m.count = 3
_m.constant_offset_displace = (0.0, 0.0, 0.0)
_m.relative_offset_displace = (0.0, 0.0, 1.0)
ob_plane_002.location = (-5.9, -0.8, 0.6)
ob_plane_002.rotation_euler = (0.0, 0.0, 1.571)
ob_plane_002.lineart.crease_threshold = 0.0
_m = ob_plane_002.modifiers.new('Array', 'ARRAY')
_m.count = 4
_m.constant_offset_displace = (0.0, 0.0, 0.0)
_m = ob_plane_002.modifiers.new('Array.001', 'ARRAY')
_m.count = 3
_m.constant_offset_displace = (0.0, 0.0, 0.0)
_m.relative_offset_displace = (0.0, 0.0, 1.0)
ob_plane_001.location = (-4.1, 0.8, 0.6)
ob_plane_001.rotation_euler = (0.0, 0.0, 4.712)
ob_plane_001.lineart.crease_threshold = 0.0
_m = ob_plane_001.modifiers.new('Array', 'ARRAY')
_m.count = 4
_m.constant_offset_displace = (0.0, 0.0, 0.0)
_m = ob_plane_001.modifiers.new('Array.001', 'ARRAY')
_m.count = 3
_m.constant_offset_displace = (0.0, 0.0, 0.0)
_m.relative_offset_displace = (0.0, 0.0, 1.0)
ob_plane_000.location = (-4.2, -0.9, 0.6)
ob_plane_000.rotation_euler = (0.0, 0.0, 3.142)
ob_plane_000.lineart.crease_threshold = 0.0
_m = ob_plane_000.modifiers.new('Array', 'ARRAY')
_m.count = 4
_m.constant_offset_displace = (0.0, 0.0, 0.0)
_m = ob_plane_000.modifiers.new('Array.001', 'ARRAY')
_m.count = 3
_m.constant_offset_displace = (0.0, 0.0, 0.0)
_m.relative_offset_displace = (0.0, 0.0, 1.0)
ob_plane_956.location = (0.0, 0.0, 0.0)
ob_plane_956.lineart.crease_threshold = 0.0
ob_rotationcontrol_001.location = (-5.0, 0.0, 0.0)
ob_rotationcontrol_001.empty_image_offset = (0.0, 0.0)
ob_rotationcontrol_001.lineart.crease_threshold = 0.0
ob_cameratarget.parent = ob_rotationcontrol_001
ob_cameratarget.location = (0.0, 0.0, 2.451)
ob_cameratarget.empty_image_offset = (0.0, 0.0)
ob_cameratarget.lineart.crease_threshold = 0.0
ob_camera.parent = ob_cameratarget
ob_camera.location = (4.0, 4.0, 3.268)
ob_camera.rotation_euler = (1.109, 0.01082, 0.8149)
ob_camera.lock_rotations_4d = False
ob_camera.empty_display_type = 'ARROWS'
ob_camera.color = (0.0, 0.0, 0.0, 0.0)
ob_camera.display_type = 'WIRE'
ob_camera.lineart.crease_threshold = 0.0
_c = ob_camera.constraints.new('TRACK_TO'); _c.name = 'TrackTo'
_c.target = ob_cameratarget
ob_lamp_001.parent = ob_rotationcontrol_001
ob_lamp_001.location = (-1.0, 2.0, 2.0)
ob_lamp_001.lock_rotations_4d = False
ob_lamp_001.empty_display_type = 'ARROWS'
ob_lamp_001.color = (0.0, 0.0, 0.0, 0.0)
ob_lamp_001.lineart.crease_threshold = 0.0
_c = ob_lamp_001.constraints.new('TRACK_TO'); _c.name = 'TrackTo'
_c.target = ob_rotationcontrol_001
ob_lamp.parent = ob_rotationcontrol_001
ob_lamp.location = (-1.0, 2.0, 0.8)
ob_lamp.lock_rotations_4d = False
ob_lamp.empty_display_type = 'ARROWS'
ob_lamp.color = (0.0, 0.0, 0.0, 0.0)
ob_lamp.lineart.crease_threshold = 0.0
_c = ob_lamp.constraints.new('TRACK_TO'); _c.name = 'TrackTo'
_c.target = ob_rotationcontrol_001

# ---- collection membership
col_collection_1.objects.link(ob_plane_017)
col_collection_1.objects.link(ob_plane_014)
col_collection_1.objects.link(ob_plane)
col_collection_1.objects.link(ob_plane_013)
col_collection_1.objects.link(ob_plane_009)
col_collection_1.objects.link(ob_cube_003)
col_collection_1.objects.link(ob_cube_002)
col_collection_1.objects.link(ob_plane_021)
col_collection_1.objects.link(ob_plane_054)
col_collection_1.objects.link(ob_plane_053)
col_collection_1.objects.link(ob_plane_052)
col_collection_1.objects.link(ob_plane_051)
col_collection_1.objects.link(ob_plane_048)
col_collection_1.objects.link(ob_plane_019)
col_collection_1.objects.link(ob_plane_016)
col_collection_1.objects.link(ob_plane_011)
col_collection_1.objects.link(ob_plane_004)
col_collection_1.objects.link(ob_plane_012)
col_collection_1.objects.link(ob_plane_007)
col_collection_1.objects.link(ob_plane_006)
col_collection_1.objects.link(ob_plane_050)
col_collection_1.objects.link(ob_plane_010)
col_collection_1.objects.link(ob_plane_008)
col_collection_1.objects.link(ob_plane_047)
col_collection_1.objects.link(ob_plane_020)
col_collection_1.objects.link(ob_plane_015)
col_collection_1.objects.link(ob_plane_005)
col_collection_1.objects.link(ob_plane_003)
col_collection_1.objects.link(ob_plane_002)
col_collection_1.objects.link(ob_plane_001)
col_collection_1.objects.link(ob_plane_000)
col_collection_1.objects.link(ob_plane_956)
col_collection_1.objects.link(ob_rotationcontrol_001)
col_collection_1.objects.link(ob_cameratarget)
col_collection_1.objects.link(ob_camera)
col_collection_1.objects.link(ob_lamp_001)
col_collection_1.objects.link(ob_lamp)

# ---- scene / render settings (as saved in the file)
scene.camera = ob_camera
scene.frame_start = 1; scene.frame_end = 2; scene.frame_set(2)
scene.render.engine = 'BLENDER_EEVEE_NEXT'
scene.render.image_settings.compression = 90
scene.render.resolution_x = 256
scene.render.resolution_y = 512
scene.render.dither_intensity = 0.0
scene.render.bake_margin = 2
scene.render.bake_bias = 0.0
scene.cycles.use_denoising = False
scene.cycles.samples = 10
scene.cycles.sampling_pattern = 'TABULATED_SOBOL'
scene.cycles.light_sampling_threshold = 0.0
scene.cycles.use_adaptive_sampling = False
scene.cycles.use_light_tree = False
scene.cycles.blur_glossy = 0.0
scene.cycles.volume_bounces = 1
scene.cycles.pixel_filter_type = 'GAUSSIAN'
scene.cycles.sample_clamp_indirect = 0.0
scene.view_settings.view_transform = 'Standard'
bpy.context.view_layer.update()

